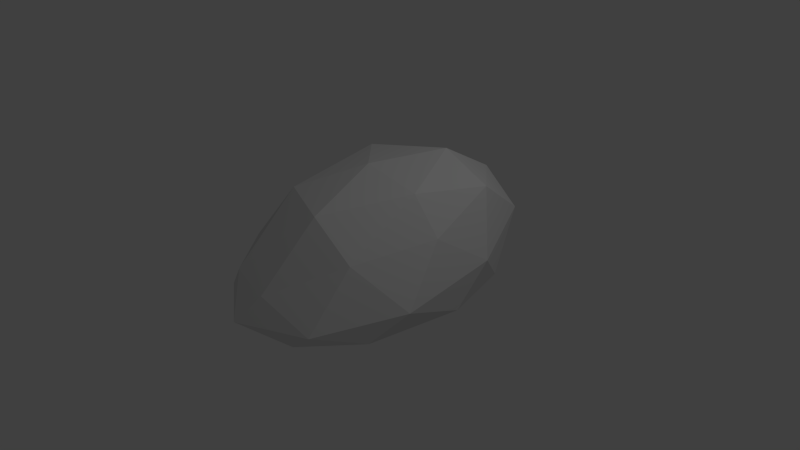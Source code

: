 # Source: Stone.blend  (saved by Blender 2.74.0; exported with 4.5.12 LTS)
import bpy
from mathutils import Matrix  # noqa: F401  (used for matrix-valued properties, if any)

bpy.ops.wm.read_factory_settings(use_empty=True)
scene = bpy.context.scene
scene.name = 'Scene'

# ---- collections
col_collection_1 = bpy.data.collections.new('Collection 1'); scene.collection.children.link(col_collection_1)

# ---- materials (node trees are filled in below, after node groups)
mat_material = bpy.data.materials.new('Material')
mat_material.alpha_threshold = 0.0
mat_material.use_transparent_shadow = False
mat_material.roughness = 0.5
mat_material.specular_intensity = 0.0
mat_material.line_color = (0.0, 0.0, 0.0, 1.0)

# ---- material node trees

# ---- world
world_world = bpy.data.worlds.new('World'); scene.world = world_world
world_world.color = (0.05088, 0.05088, 0.05088)
world_world.use_sun_shadow = False
world_world.sun_shadow_jitter_overblur = 0.0
world_world.cycles.sampling_method = 'MANUAL'
world_world.cycles.sample_map_resolution = 256

# ---- cameras
cam_camera = bpy.data.cameras.new('Camera')
cam_camera.clip_end = 100.0
cam_camera.lens = 35.0
cam_camera.sensor_width = 32.0
cam_camera.sensor_height = 18.0
cam_camera.ortho_scale = 7.314
cam_camera.dof.focus_distance = 0.0
cam_camera.dof.aperture_fstop = 128.0

# ---- lights
light_lamp = bpy.data.lights.new('Lamp', 'POINT')
light_lamp.transmission_factor = 0.0
light_lamp.cutoff_distance = 30.0
light_lamp.energy = 100.0
light_lamp.shadow_buffer_clip_start = 1.001
light_lamp.shadow_soft_size = 0.1
light_lamp.shadow_maximum_resolution = 0.006
light_lamp.use_absolute_resolution = True
light_lamp.cycles.use_multiple_importance_sampling = False

# ---- meshes
me_icosphere_003 = bpy.data.meshes.new('Icosphere.003')
me_icosphere_003.from_pydata([(0.1758, -0.2138, -0.0368), (1.133, -0.1532, 1.098), (-0.2619, -0.1615, 1.757), (-0.8262, 0.01431, 0.0275), (-0.2273, 0.04205, -1.815), (1.188, -0.1002, -1.009), (0.1831, 0.1124, 1.864), (-0.7714, 0.2159, 1.202), (-0.6971, 0.3621, -0.9251), (0.5223, 0.456, -1.539), (1.28, 0.3581, 0.1368), (0.177, 0.664, 0.2011), (-0.1185, -0.242, 0.9965), (0.7653, -0.283, 0.3168), (0.4439, -0.2063, 1.664), (1.365, -0.141, -0.127), (0.8027, -0.1767, -0.6301), (-0.4291, -0.1386, -0.01989), (-0.6385, -0.1079, 1.034), (-0.1466, -0.1836, -1.192), (-0.6577, -0.09651, -1.158), (0.5063, -0.0531, -1.456), (1.414, 0.02334, 0.7115), (1.452, 0.1297, -0.5441), (-0.04532, -0.05024, 2.114), (0.8452, -0.04537, 1.727), (-0.938, 0.1139, 0.7084), (-0.6063, 0.01061, 1.725), (-0.5433, 0.2376, -1.611), (-0.9338, 0.09162, -0.6349), (1.0, 0.2361, -1.579), (0.05466, 0.2928, -1.972), (0.932, 0.3082, 1.162), (-0.3448, 0.1716, 1.788), (-0.8814, 0.3387, 0.1433), (-0.2214, 0.4809, -1.448), (1.172, 0.5216, -0.7979), (0.3851, 0.5201, 1.199), (0.9544, 0.5888, 0.1842), (-0.5148, 0.5032, 0.8104), (-0.4904, 0.6095, -0.4451), (0.5724, 0.6886, -0.7233)], [], [(0, 13, 12), (1, 13, 15), (0, 12, 17), (0, 17, 19), (0, 19, 16), (1, 15, 22), (2, 14, 24), (3, 18, 26), (4, 20, 28), (5, 21, 30), (1, 22, 25), (2, 24, 27), (3, 26, 29), (4, 28, 31), (5, 30, 23), (6, 32, 37), (7, 33, 39), (8, 34, 40), (9, 35, 41), (10, 36, 38), (38, 41, 11), (38, 36, 41), (36, 9, 41), (41, 40, 11), (41, 35, 40), (35, 8, 40), (40, 39, 11), (40, 34, 39), (34, 7, 39), (39, 37, 11), (39, 33, 37), (33, 6, 37), (37, 38, 11), (37, 32, 38), (32, 10, 38), (23, 36, 10), (23, 30, 36), (30, 9, 36), (31, 35, 9), (31, 28, 35), (28, 8, 35), (29, 34, 8), (29, 26, 34), (26, 7, 34), (27, 33, 7), (27, 24, 33), (24, 6, 33), (25, 32, 6), (25, 22, 32), (22, 10, 32), (30, 31, 9), (30, 21, 31), (21, 4, 31), (28, 29, 8), (28, 20, 29), (20, 3, 29), (26, 27, 7), (26, 18, 27), (18, 2, 27), (24, 25, 6), (24, 14, 25), (14, 1, 25), (22, 23, 10), (22, 15, 23), (15, 5, 23), (16, 21, 5), (16, 19, 21), (19, 4, 21), (19, 20, 4), (19, 17, 20), (17, 3, 20), (17, 18, 3), (17, 12, 18), (12, 2, 18), (15, 16, 5), (15, 13, 16), (13, 0, 16), (12, 14, 2), (12, 13, 14), (13, 1, 14)])
_uv = me_icosphere_003.uv_layers.new(name='UVMap')
_uv.uv.foreach_set('vector', [0.9386, 0.6024, 0.9189, 0.6127, 0.9296, 0.5817, 0.8242, 0.6577, 0.7975, 0.6575, 0.811, 0.6349, 0.9386, 0.6024, 0.9296, 0.5817, 0.953, 0.5854, 0.9386, 0.6024, 0.953, 0.5854, 0.9638, 0.6127, 0.9201, 0.6519, 0.9362, 0.635, 0.9362, 0.6747, 0.8242, 0.6577, 0.811, 0.6349, 0.834, 0.6476, 0.8055, 0.7137, 0.8158, 0.6871, 0.8216, 0.7134, 0.9628, 0.567, 0.9422, 0.5623, 0.9559, 0.5475, 0.8503, 0.6608, 0.8349, 0.6455, 0.8567, 0.6446, 0.8456, 0.7214, 0.8472, 0.6926, 0.8664, 0.7081, 0.8242, 0.6577, 0.834, 0.6476, 0.834, 0.6781, 0.8055, 0.7137, 0.8216, 0.7134, 0.8077, 0.7294, 0.9628, 0.567, 0.9559, 0.5475, 0.9759, 0.5707, 0.8675, 0.5983, 0.8526, 0.6115, 0.8534, 0.5857, 0.894, 0.5434, 0.916, 0.5566, 0.8976, 0.5627, 0.9075, 0.6922, 0.889, 0.7118, 0.8778, 0.6956, 0.9046, 0.6512, 0.9063, 0.6733, 0.8832, 0.6586, 0.8328, 0.6199, 0.8156, 0.6311, 0.8076, 0.6126, 0.8334, 0.5677, 0.833, 0.5985, 0.8036, 0.5679, 0.9008, 0.5922, 0.9189, 0.5866, 0.912, 0.6122, 0.792, 0.5555, 0.8036, 0.5679, 0.7899, 0.5873, 0.792, 0.5555, 0.8133, 0.5434, 0.8036, 0.5679, 0.8133, 0.5434, 0.8334, 0.5677, 0.8036, 0.5679, 0.8036, 0.5679, 0.8076, 0.6126, 0.7899, 0.5873, 0.8036, 0.5679, 0.833, 0.5985, 0.8076, 0.6126, 0.833, 0.5985, 0.8328, 0.6199, 0.8076, 0.6126, 0.8076, 0.6126, 0.7917, 0.618, 0.7899, 0.5873, 0.8737, 0.6444, 0.8951, 0.635, 0.8832, 0.6586, 0.8951, 0.635, 0.9046, 0.6512, 0.8832, 0.6586, 0.8832, 0.6586, 0.8778, 0.6956, 0.8675, 0.677, 0.8832, 0.6586, 0.9063, 0.6733, 0.8778, 0.6956, 0.9063, 0.6733, 0.9075, 0.6922, 0.8778, 0.6956, 0.9005, 0.635, 0.912, 0.6122, 0.9189, 0.6284, 0.9005, 0.635, 0.8889, 0.6132, 0.912, 0.6122, 0.8889, 0.6132, 0.9008, 0.5922, 0.912, 0.6122, 0.8976, 0.5627, 0.9189, 0.5866, 0.9008, 0.5922, 0.8976, 0.5627, 0.916, 0.5566, 0.9189, 0.5866, 0.8463, 0.5484, 0.8334, 0.5677, 0.8133, 0.5434, 0.8534, 0.5857, 0.833, 0.5985, 0.8334, 0.5677, 0.8534, 0.5857, 0.8526, 0.6115, 0.833, 0.5985, 0.8526, 0.6115, 0.8328, 0.6199, 0.833, 0.5985, 0.8456, 0.6311, 0.8156, 0.6311, 0.8328, 0.6199, 0.9759, 0.5707, 0.9559, 0.5475, 0.9649, 0.5434, 0.9115, 0.6376, 0.9046, 0.6512, 0.8951, 0.635, 0.9184, 0.6613, 0.9063, 0.6733, 0.9046, 0.6512, 0.9184, 0.6613, 0.9201, 0.6854, 0.9063, 0.6733, 0.9201, 0.6854, 0.9075, 0.6922, 0.9063, 0.6733, 0.9142, 0.7118, 0.889, 0.7118, 0.9075, 0.6922, 0.8675, 0.6028, 0.8791, 0.58, 0.8889, 0.6132, 0.8791, 0.58, 0.9008, 0.5922, 0.8889, 0.6132, 0.8463, 0.5484, 0.8534, 0.5857, 0.8334, 0.5677, 0.8664, 0.7081, 0.8472, 0.6926, 0.8664, 0.6683, 0.8472, 0.6926, 0.8503, 0.6608, 0.8664, 0.6683, 0.8526, 0.6115, 0.8456, 0.6311, 0.8328, 0.6199, 0.8567, 0.6446, 0.8349, 0.6455, 0.8385, 0.6311, 0.9759, 0.5965, 0.9628, 0.567, 0.9759, 0.5707, 0.9115, 0.6376, 0.9184, 0.6613, 0.9046, 0.6512, 0.9559, 0.5475, 0.9422, 0.5623, 0.932, 0.5442, 0.9422, 0.5623, 0.9221, 0.5615, 0.932, 0.5442, 0.9201, 0.6854, 0.9142, 0.7118, 0.9075, 0.6922, 0.8216, 0.7134, 0.8158, 0.6871, 0.834, 0.6781, 0.8158, 0.6871, 0.8242, 0.6577, 0.834, 0.6781, 0.8791, 0.58, 0.8976, 0.5627, 0.9008, 0.5922, 0.8791, 0.58, 0.8815, 0.5548, 0.8976, 0.5627, 0.8815, 0.5548, 0.894, 0.5434, 0.8976, 0.5627, 0.8359, 0.7069, 0.8472, 0.6926, 0.8456, 0.7214, 0.8359, 0.7069, 0.834, 0.6679, 0.8472, 0.6926, 0.834, 0.6679, 0.8503, 0.6608, 0.8472, 0.6926, 0.834, 0.6679, 0.8349, 0.6455, 0.8503, 0.6608, 0.9638, 0.6127, 0.953, 0.5854, 0.9759, 0.5965, 0.953, 0.5854, 0.9628, 0.567, 0.9759, 0.5965, 0.953, 0.5854, 0.9422, 0.5623, 0.9628, 0.567, 0.953, 0.5854, 0.9296, 0.5817, 0.9422, 0.5623, 0.9296, 0.5817, 0.9221, 0.5615, 0.9422, 0.5623, 0.811, 0.6349, 0.7899, 0.6471, 0.7963, 0.6311, 0.811, 0.6349, 0.7975, 0.6575, 0.7899, 0.6471, 0.9201, 0.6965, 0.9325, 0.6747, 0.9325, 0.7025, 0.7922, 0.6973, 0.8158, 0.6871, 0.8055, 0.7137, 0.7922, 0.6973, 0.7975, 0.6575, 0.8158, 0.6871, 0.7975, 0.6575, 0.8242, 0.6577, 0.8158, 0.6871])
me_icosphere_003.materials.append(mat_material)
me_icosphere_003.use_remesh_preserve_volume = False
me_icosphere_003.use_remesh_preserve_attributes = False
me_icosphere_003.use_mirror_vertex_groups = False
me_icosphere_003.update()

# ---- objects
ob_icosphere = bpy.data.objects.new('Icosphere', me_icosphere_003)
ob_lamp = bpy.data.objects.new('Lamp', light_lamp)
ob_camera = bpy.data.objects.new('Camera', cam_camera)

# ---- transforms, parenting, visibility, modifiers, constraints
ob_icosphere.location = (0.0, 0.0, 0.0)
ob_icosphere.rotation_euler = (1.571, 0.0, 0.0)
ob_icosphere.scale = (1.0, 2.063, 1.0)
ob_icosphere.lineart.crease_threshold = 0.0
ob_lamp.location = (4.076, 1.005, 5.904)
ob_lamp.rotation_euler = (0.6503, 0.05522, 1.866)
ob_lamp.lock_rotations_4d = False
ob_lamp.empty_display_type = 'ARROWS'
ob_lamp.color = (0.0, 0.0, 0.0, 0.0)
ob_lamp.lineart.crease_threshold = 0.0
ob_camera.location = (7.481, -6.508, 5.344)
ob_camera.rotation_euler = (1.109, 0.01082, 0.8149)
ob_camera.lock_rotations_4d = False
ob_camera.empty_display_type = 'ARROWS'
ob_camera.color = (0.0, 0.0, 0.0, 0.0)
ob_camera.display_type = 'WIRE'
ob_camera.lineart.crease_threshold = 0.0

# ---- collection membership
col_collection_1.objects.link(ob_icosphere)
col_collection_1.objects.link(ob_lamp)
col_collection_1.objects.link(ob_camera)

# ---- scene / render settings (as saved in the file)
scene.camera = ob_camera
scene.frame_start = 1; scene.frame_end = 250; scene.frame_set(22)
scene.render.engine = 'BLENDER_EEVEE_NEXT'
scene.render.resolution_percentage = 50
scene.render.dither_intensity = 0.0
scene.cycles.use_denoising = False
scene.cycles.samples = 10
scene.cycles.sampling_pattern = 'TABULATED_SOBOL'
scene.cycles.light_sampling_threshold = 0.0
scene.cycles.use_adaptive_sampling = False
scene.cycles.use_light_tree = False
scene.cycles.blur_glossy = 0.0
scene.cycles.pixel_filter_type = 'GAUSSIAN'
scene.cycles.sample_clamp_indirect = 0.0
scene.view_settings.view_transform = 'Standard'
bpy.context.view_layer.update()
